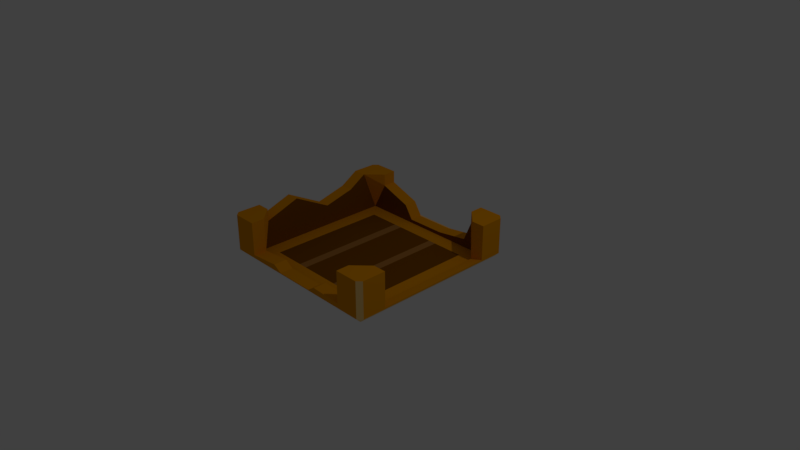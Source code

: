 # Source: Broken_Crate.blend  (saved by Blender 2.79.0; exported with 4.5.12 LTS)
import bpy
from mathutils import Matrix  # noqa: F401  (used for matrix-valued properties, if any)

bpy.ops.wm.read_factory_settings(use_empty=True)
scene = bpy.context.scene
scene.name = 'Scene'

# ---- collections
col_collection_1 = bpy.data.collections.new('Collection 1'); scene.collection.children.link(col_collection_1)

# ---- materials (node trees are filled in below, after node groups)
mat_crate_1 = bpy.data.materials.new('Crate 1')
mat_crate_1.alpha_threshold = 0.0
mat_crate_1.use_transparent_shadow = False
mat_crate_1.diffuse_color = (0.8, 0.304, 0.0, 1.0)
mat_crate_1.roughness = 0.5
mat_crate_1.specular_intensity = 0.0
mat_crate_1.line_color = (0.0, 0.0, 0.0, 1.0)
mat_crate_2 = bpy.data.materials.new('Crate 2')
mat_crate_2.alpha_threshold = 0.0
mat_crate_2.use_transparent_shadow = False
mat_crate_2.diffuse_color = (0.2215, 0.07311, 0.0, 1.0)
mat_crate_2.roughness = 0.5
mat_crate_2.specular_intensity = 0.0
mat_crate = bpy.data.materials.new('Crate')
mat_crate.alpha_threshold = 0.0
mat_crate.use_transparent_shadow = False
mat_crate.diffuse_color = (1.0, 0.6584, 0.241, 1.0)
mat_crate.roughness = 0.5
mat_crate.specular_intensity = 0.0
mat_crate_3 = bpy.data.materials.new('Crate 3')
mat_crate_3.alpha_threshold = 0.0
mat_crate_3.use_transparent_shadow = False
mat_crate_3.diffuse_color = (0.4116, 0.1771, 0.04061, 1.0)
mat_crate_3.roughness = 0.5
mat_crate_3.specular_intensity = 0.0

# ---- material node trees

# ---- world
world_world = bpy.data.worlds.new('World'); scene.world = world_world
world_world.color = (0.05088, 0.05088, 0.05088)
world_world.use_sun_shadow = False
world_world.sun_shadow_jitter_overblur = 0.0
world_world.cycles.sampling_method = 'MANUAL'

# ---- cameras
cam_camera = bpy.data.cameras.new('Camera')
cam_camera.clip_end = 100.0
cam_camera.lens = 35.0
cam_camera.sensor_width = 32.0
cam_camera.sensor_height = 18.0
cam_camera.ortho_scale = 7.314
cam_camera.dof.focus_distance = 0.0
cam_camera.dof.aperture_fstop = 128.0

# ---- lights
light_lamp = bpy.data.lights.new('Lamp', 'POINT')
light_lamp.transmission_factor = 0.0
light_lamp.cutoff_distance = 30.0
light_lamp.energy = 100.0
light_lamp.shadow_buffer_clip_start = 1.001
light_lamp.shadow_soft_size = 0.1
light_lamp.shadow_maximum_resolution = 0.006
light_lamp.use_absolute_resolution = True

# ---- meshes
me_cube_002 = bpy.data.meshes.new('Cube.002')
me_cube_002.from_pydata([(0.04795, 0.0001409, -0.04795), (0.04795, 0.0001409, 0.04795), (-0.04795, 0.0001409, -0.04795), (0.07045, 0.004668, -0.04795), (0.07045, 0.004668, 0.04795), (0.04795, 0.007157, 0.07045), (-0.04795, 0.006225, 0.07045), (-0.07045, 0.02263, 0.04795), (-0.067, 0.0001409, -0.0469), (0.04795, 0.02263, -0.07045), (-0.04795, 0.02263, -0.07045), (-0.04795, 0.0001409, 0.04795), (0.067, 0.0001409, -0.067), (0.067, 0.003591, -0.07045), (0.07045, 0.003591, -0.067), (0.07045, 0.003591, 0.067), (0.067, 0.003591, 0.07045), (0.067, 0.0001409, 0.067), (-0.067, 0.003591, 0.07045), (-0.07045, 0.003591, 0.067), (-0.067, 0.0001409, 0.067), (-0.067, 0.0001409, -0.067), (-0.07045, 0.003591, -0.067), (-0.067, 0.003591, -0.07045), (0.01598, 0.0001409, 0.04795), (0.01598, 0.004156, 0.07045), (-0.01598, 0.004156, 0.07045), (0.01598, 0.003214, -0.07045), (-0.01598, 0.00296, -0.07045), (0.01598, 0.0001409, -0.04795), (-0.01598, 0.0001409, -0.04795), (-0.01598, 0.0001409, 0.04795), (0.02233, 0.0001409, -0.067), (-0.02233, 0.0001409, -0.067), (-0.02233, 0.003591, -0.07045), (0.02233, 0.003591, -0.07045), (0.02233, 0.003591, 0.07045), (-0.02233, 0.003591, 0.07045), (-0.02233, 0.0001409, 0.067), (0.02233, 0.0001409, 0.067), (0.03139, 0.003591, -0.07045), (0.03139, 0.0001409, 0.067), (0.02247, 0.0001409, 0.04795), (0.02247, 0.008389, 0.07045), (0.04133, 0.00691, -0.07045), (0.02247, 0.0001409, -0.04795), (0.03139, 0.0001409, -0.067), (0.03139, 0.003591, 0.07045), (-0.02296, 0.0001409, 0.04795), (-0.02296, 0.008389, 0.07045), (-0.02296, 0.01361, -0.07045), (-0.02296, 0.0001409, -0.04795), (-0.03208, 0.0001409, -0.067), (-0.03208, 0.003591, 0.07045), (-0.03208, 0.003591, -0.07045), (-0.03208, 0.0001409, 0.067), (0.07045, 0.03241, -0.067), (0.07045, 0.03241, -0.04795), (0.07045, 0.03241, 0.04795), (0.07045, 0.03241, 0.067), (-0.04795, 0.03241, 0.07045), (0.067, 0.03241, 0.07045), (0.04795, 0.03241, 0.07045), (-0.067, 0.03241, 0.07045), (-0.04795, 0.03241, -0.07045), (-0.067, 0.03241, -0.07045), (-0.07045, 0.03241, -0.067), (0.067, 0.03241, -0.07045), (0.04795, 0.03241, -0.07045), (-0.07045, 0.03241, -0.04795), (-0.07045, 0.03241, 0.04795), (-0.07045, 0.03241, 0.05911), (-0.07045, 0.03241, 0.067), (-0.05993, 0.03241, 0.05993), (0.05993, 0.03241, 0.05993), (0.04795, 0.03241, 0.05993), (-0.04795, 0.03241, 0.05993), (-0.07045, 0.003591, -0.0469), (-0.05993, 0.03241, 0.04795), (-0.05993, 0.03241, -0.05993), (0.05993, 0.03241, -0.04795), (0.05993, 0.03241, -0.05993), (0.05993, 0.03241, 0.04795), (-0.04795, 0.03241, -0.05993), (0.04795, 0.03241, -0.05993), (0.02247, 0.008389, 0.05993), (-0.02296, 0.008389, 0.05993), (0.04795, 0.007157, 0.05993), (0.01598, 0.004156, 0.05993), (-0.01598, 0.004156, 0.05993), (-0.04795, 0.006225, 0.05993), (-0.05993, 0.03241, -0.04795), (-0.05993, 0.02263, 0.04795), (0.05993, 0.00168, 0.04795), (0.05993, 0.00168, -0.04795), (-0.04795, 0.02263, -0.05993), (0.01598, 0.003214, -0.05993), (-0.02296, 0.01361, -0.05993), (-0.01598, 0.00296, -0.05993), (0.04795, 0.02263, -0.05993), (0.04133, 0.00691, -0.05993), (0.05996, 0.0001409, -0.05996), (0.05996, 0.0001409, 0.05996), (-0.05996, 0.0001409, -0.05996), (-0.05996, 0.0001409, 0.05996), (0.01999, 0.0001409, 0.05996), (-0.01999, 0.0001409, 0.05996), (-0.01999, 0.0001409, -0.05996), (0.01999, 0.0001409, -0.05996), (0.02809, 0.0001409, 0.05996), (0.02809, 0.0001409, -0.05996), (-0.02871, 0.0001409, -0.05996), (-0.02871, 0.0001409, 0.05996), (-0.05993, 0.02338, -0.03357), (-0.07045, 0.02338, -0.03357), (-0.067, 0.0001409, -0.01251), (-0.07045, 0.01694, -0.008957), (-0.05993, 0.01694, -0.008957), (-0.07045, 0.003591, -0.01251), (-0.067, 0.0001409, 0.02877), (-0.07045, 0.03252, 0.02059), (-0.05993, 0.03252, 0.02059), (-0.07045, 0.003591, 0.02877)], [], [(4, 3, 94, 93), (54, 23, 10, 50), (47, 16, 5, 43), (110, 45, 0, 101), (122, 19, 7, 120), (112, 48, 11, 104), (104, 11, 2, 103), (101, 0, 1, 102), (51, 2, 11, 48), (43, 5, 87, 85), (120, 7, 92, 121), (50, 10, 95, 97), (12, 13, 14), (15, 16, 17), (18, 19, 20), (21, 22, 23), (14, 15, 17, 12), (52, 21, 23, 54), (53, 18, 20, 55), (77, 22, 21, 8), (15, 14, 3, 4), (47, 36, 39, 41), (36, 37, 38, 39), (46, 32, 35, 40), (32, 33, 34, 35), (44, 27, 96, 100), (27, 28, 98, 96), (49, 26, 89, 86), (26, 25, 88, 89), (45, 29, 24, 42), (29, 30, 31, 24), (109, 42, 24, 105), (105, 24, 31, 106), (111, 51, 30, 107), (107, 30, 29, 108), (53, 37, 26, 49), (37, 36, 25, 26), (40, 35, 27, 44), (35, 34, 28, 27), (13, 40, 44, 9), (102, 1, 42, 109), (0, 45, 42, 1), (9, 44, 100, 99), (12, 46, 40, 13), (16, 47, 41, 17), (25, 43, 85, 88), (108, 29, 45, 110), (36, 47, 43, 25), (18, 53, 49, 6), (103, 2, 51, 111), (6, 49, 86, 90), (37, 53, 55, 38), (33, 52, 54, 34), (28, 50, 97, 98), (30, 51, 48, 31), (106, 31, 48, 112), (34, 54, 50, 28), (93, 82, 58, 4), (84, 68, 9, 99), (16, 61, 62, 5), (19, 72, 71, 70, 7), (23, 65, 64, 10), (14, 56, 57, 3), (6, 90, 76, 60), (83, 95, 10, 64), (13, 67, 56, 14), (15, 59, 61, 16), (18, 63, 72, 19), (22, 66, 65, 23), (69, 66, 22), (56, 67, 68, 84, 81, 80, 57), (58, 59, 15, 4), (68, 67, 13, 9), (60, 63, 18, 6), (82, 74, 75, 62, 61, 59, 58), (76, 73, 78, 70, 71, 72, 63, 60), (91, 79, 83, 64, 65, 66, 69), (87, 5, 62, 75), (7, 70, 78, 92), (118, 77, 8, 115), (81, 84, 80), (38, 55, 112, 106), (21, 52, 111, 103), (32, 46, 110, 108), (17, 41, 109, 102), (33, 32, 108, 107), (52, 33, 107, 111), (39, 38, 106, 105), (41, 39, 105, 109), (12, 17, 102, 101), (20, 119, 115, 8, 21, 103, 104), (55, 20, 104, 112), (46, 12, 101, 110), (103, 91, 113, 117, 121, 92, 104), (95, 103, 111, 97), (111, 107, 98, 97), (98, 107, 108, 96), (108, 110, 100, 96), (101, 99, 100, 110), (94, 101, 102, 93), (87, 102, 109, 85), (109, 105, 88, 85), (88, 105, 106, 89), (106, 112, 86, 89), (104, 90, 86, 112), (78, 73, 76), (78, 76, 90, 92), (92, 90, 104), (83, 79, 91), (83, 91, 95), (91, 103, 95), (94, 3, 57, 80), (80, 84, 99, 94), (94, 99, 101), (74, 82, 75), (75, 82, 93, 87), (93, 102, 87), (69, 114, 113, 91), (22, 77, 114, 69), (122, 118, 115, 119), (114, 116, 117, 113), (77, 118, 116, 114), (19, 122, 119, 20), (116, 120, 121, 117), (118, 122, 120, 116)])
me_cube_002.polygons.foreach_set('material_index', [0, 0, 0, 0, 0, 0, 0, 0, 1, 0, 0, 0, 2, 2, 2, 2, 2, 2, 2, 2, 0, 2, 2, 2, 2, 0, 0, 0, 0, 3, 1, 0, 0, 0, 0, 0, 0, 0, 0, 0, 0, 1, 0, 2, 2, 0, 0, 0, 0, 0, 0, 2, 2, 0, 3, 0, 0, 0, 0, 0, 0, 0, 0, 0, 0, 2, 2, 2, 2, 0, 0, 0, 0, 0, 0, 0, 0, 0, 0, 2, 0, 0, 0, 0, 0, 0, 0, 0, 0, 0, 0, 0, 0, 1, 1, 1, 1, 1, 1, 1, 1, 1, 1, 1, 0, 0, 0, 1, 0, 0, 0, 0, 0, 0, 0, 0, 0, 0, 0, 2, 0, 0, 2, 0, 0])
me_cube_002.materials.append(mat_crate_1)
me_cube_002.materials.append(mat_crate_2)
me_cube_002.materials.append(mat_crate)
me_cube_002.materials.append(mat_crate_3)
me_cube_002.use_remesh_preserve_volume = False
me_cube_002.use_remesh_preserve_attributes = False
me_cube_002.use_mirror_vertex_groups = False
me_cube_002.update()

# ---- objects
ob_cube_001 = bpy.data.objects.new('Cube.001', me_cube_002)
ob_lamp = bpy.data.objects.new('Lamp', light_lamp)
ob_camera = bpy.data.objects.new('Camera', cam_camera)

# ---- transforms, parenting, visibility, modifiers, constraints
ob_cube_001.location = (4.47e-08, 1.192e-07, -0.001)
ob_cube_001.rotation_euler = (1.571, -0.0, 0.0)
ob_cube_001.scale = (17.03, 17.03, 17.03)
ob_cube_001.lineart.crease_threshold = 0.0
ob_lamp.location = (4.076, 1.005, 5.904)
ob_lamp.rotation_euler = (0.6503, 0.05522, 1.866)
ob_lamp.lock_rotations_4d = False
ob_lamp.empty_display_type = 'ARROWS'
ob_lamp.color = (0.0, 0.0, 0.0, 0.0)
ob_lamp.lineart.crease_threshold = 0.0
ob_camera.location = (7.481, -6.508, 5.344)
ob_camera.rotation_euler = (1.109, 0.0, 0.8149)
ob_camera.lock_rotations_4d = False
ob_camera.empty_display_type = 'ARROWS'
ob_camera.color = (0.0, 0.0, 0.0, 0.0)
ob_camera.display_type = 'WIRE'
ob_camera.lineart.crease_threshold = 0.0

# ---- collection membership
col_collection_1.objects.link(ob_cube_001)
col_collection_1.objects.link(ob_lamp)
col_collection_1.objects.link(ob_camera)

# ---- scene / render settings (as saved in the file)
scene.camera = ob_camera
scene.frame_start = 1; scene.frame_end = 250; scene.frame_set(1)
scene.render.engine = 'BLENDER_EEVEE_NEXT'
scene.render.resolution_percentage = 50
scene.render.dither_intensity = 0.0
scene.cycles.use_denoising = False
scene.cycles.samples = 128
scene.cycles.sampling_pattern = 'TABULATED_SOBOL'
scene.cycles.use_adaptive_sampling = False
scene.cycles.use_light_tree = False
scene.cycles.blur_glossy = 0.0
scene.cycles.sample_clamp_indirect = 0.0
scene.view_settings.view_transform = 'Standard'
bpy.context.view_layer.update()
